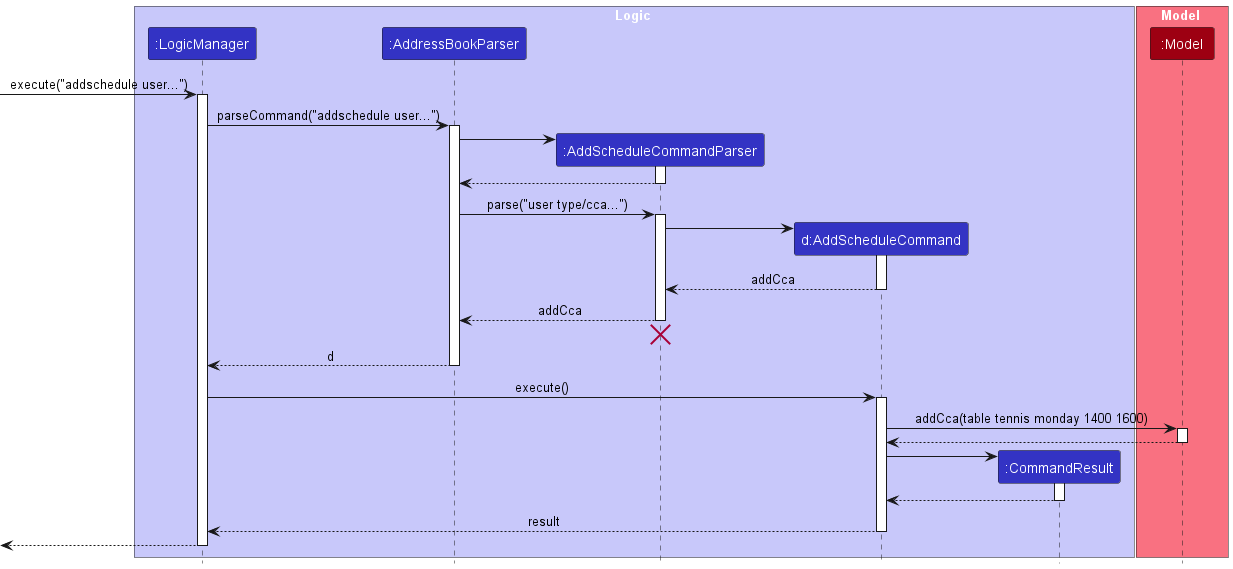

The diagram above was rendered by PlantUML. Its source (embedded in the PNG):
@startuml
!include style.puml
skinparam ArrowFontStyle plain

box Logic LOGIC_COLOR_T1
participant ":LogicManager" as LogicManager LOGIC_COLOR
participant ":AddressBookParser" as AddressBookParser LOGIC_COLOR
participant ":AddScheduleCommandParser" as AddScheduleCommandParser LOGIC_COLOR
participant "d:AddScheduleCommand" as AddScheduleCommand LOGIC_COLOR
participant ":CommandResult" as CommandResult LOGIC_COLOR
end box

box Model MODEL_COLOR_T1
participant ":Model" as Model MODEL_COLOR
end box

[-> LogicManager : execute("addschedule user...")
activate LogicManager

LogicManager -> AddressBookParser : parseCommand("addschedule user...")
activate AddressBookParser

create AddScheduleCommandParser
AddressBookParser -> AddScheduleCommandParser
activate AddScheduleCommandParser

AddScheduleCommandParser --> AddressBookParser
deactivate AddScheduleCommandParser

AddressBookParser -> AddScheduleCommandParser : parse("user type/cca...")
activate AddScheduleCommandParser

create AddScheduleCommand
AddScheduleCommandParser -> AddScheduleCommand
activate AddScheduleCommand

AddScheduleCommand --> AddScheduleCommandParser : addCca
deactivate AddScheduleCommand

AddScheduleCommandParser --> AddressBookParser : addCca
deactivate AddScheduleCommandParser
'Hidden arrow to position the destroy marker below the end of the activation bar.
AddScheduleCommandParser -[hidden]-> AddressBookParser
destroy AddScheduleCommandParser

AddressBookParser --> LogicManager : d
deactivate AddressBookParser

LogicManager -> AddScheduleCommand : execute()
activate AddScheduleCommand

AddScheduleCommand -> Model : addCca(table tennis monday 1400 1600)
activate Model

Model --> AddScheduleCommand
deactivate Model

create CommandResult
AddScheduleCommand -> CommandResult
activate CommandResult

CommandResult --> AddScheduleCommand
deactivate CommandResult

AddScheduleCommand --> LogicManager : result
deactivate AddScheduleCommand

[<--LogicManager
deactivate LogicManager
@enduml